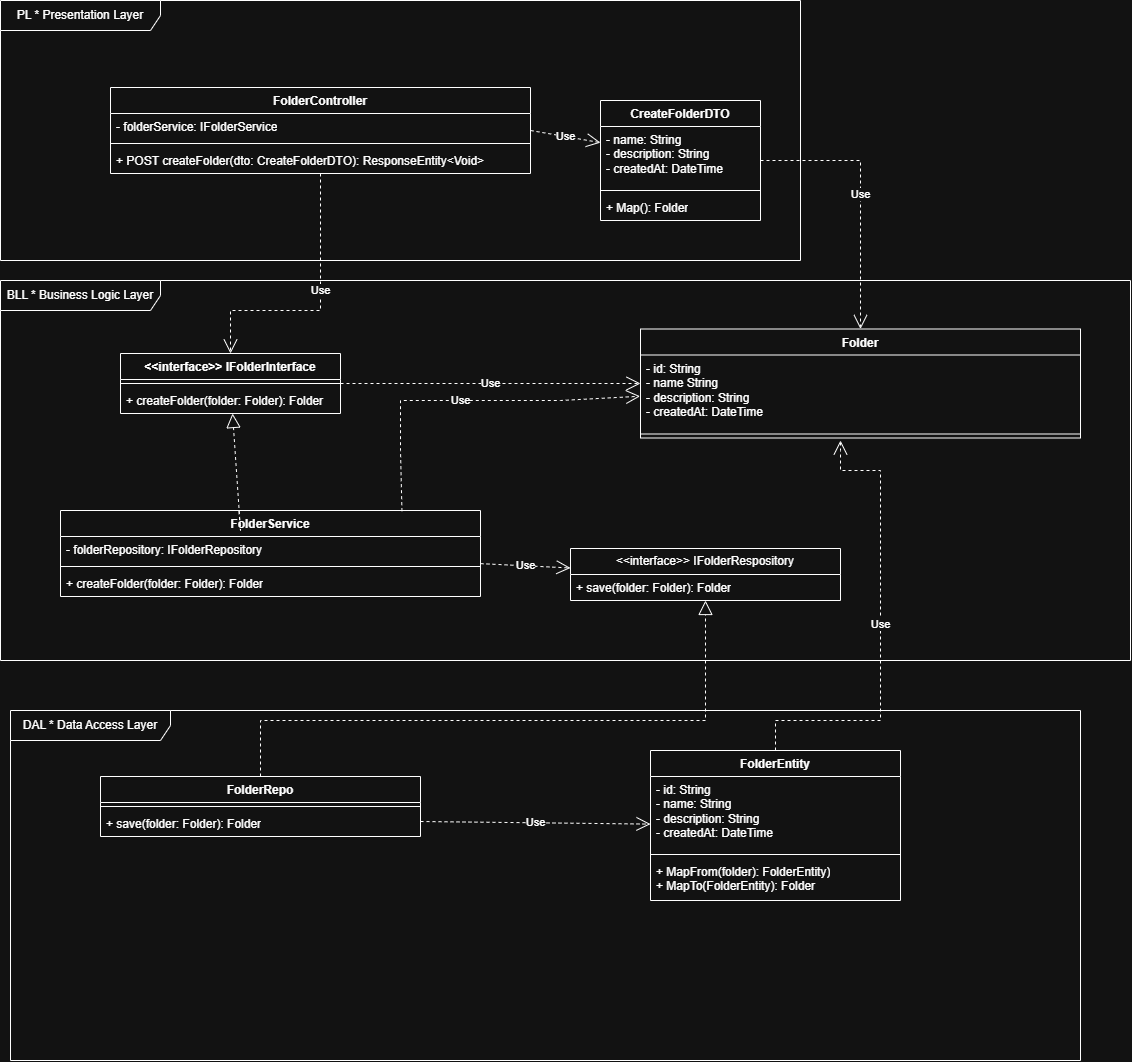

The diagram above was exported from draw.io. Its source (the exported page's mxGraphModel, read from the mxfile embedded in the PNG):
<mxGraphModel dx="2054" dy="1109" grid="1" gridSize="10" guides="1" tooltips="1" connect="1" arrows="1" fold="1" page="1" pageScale="1" pageWidth="850" pageHeight="1100" math="0" shadow="0">
  <root>
    <mxCell id="0" />
    <mxCell id="1" parent="0" />
    <mxCell id="2TRARTyRVOvrosfbnUJp-9" parent="1" style="shape=umlFrame;whiteSpace=wrap;html=1;pointerEvents=0;recursiveResize=0;container=1;collapsible=0;width=160;" value="PL * Presentation Layer" vertex="1">
      <mxGeometry height="260" width="800" x="40" y="10" as="geometry" />
    </mxCell>
    <mxCell id="2TRARTyRVOvrosfbnUJp-12" parent="2TRARTyRVOvrosfbnUJp-9" style="swimlane;fontStyle=1;align=center;verticalAlign=top;childLayout=stackLayout;horizontal=1;startSize=26;horizontalStack=0;resizeParent=1;resizeParentMax=0;resizeLast=0;collapsible=1;marginBottom=0;whiteSpace=wrap;html=1;" value="FolderController" vertex="1">
      <mxGeometry height="86" width="420" x="110" y="87" as="geometry" />
    </mxCell>
    <mxCell id="2TRARTyRVOvrosfbnUJp-13" parent="2TRARTyRVOvrosfbnUJp-12" style="text;strokeColor=none;fillColor=none;align=left;verticalAlign=top;spacingLeft=4;spacingRight=4;overflow=hidden;rotatable=0;points=[[0,0.5],[1,0.5]];portConstraint=eastwest;whiteSpace=wrap;html=1;" value="- folderService: IFolderService" vertex="1">
      <mxGeometry height="26" width="420" y="26" as="geometry" />
    </mxCell>
    <mxCell id="2TRARTyRVOvrosfbnUJp-14" parent="2TRARTyRVOvrosfbnUJp-12" style="line;strokeWidth=1;fillColor=none;align=left;verticalAlign=middle;spacingTop=-1;spacingLeft=3;spacingRight=3;rotatable=0;labelPosition=right;points=[];portConstraint=eastwest;strokeColor=inherit;" value="" vertex="1">
      <mxGeometry height="8" width="420" y="52" as="geometry" />
    </mxCell>
    <mxCell id="2TRARTyRVOvrosfbnUJp-15" parent="2TRARTyRVOvrosfbnUJp-12" style="text;strokeColor=none;fillColor=none;align=left;verticalAlign=top;spacingLeft=4;spacingRight=4;overflow=hidden;rotatable=0;points=[[0,0.5],[1,0.5]];portConstraint=eastwest;whiteSpace=wrap;html=1;" value="+ POST createFolder(dto: CreateFolderDTO): ResponseEntity&amp;lt;Void&amp;gt;" vertex="1">
      <mxGeometry height="26" width="420" y="60" as="geometry" />
    </mxCell>
    <mxCell id="2TRARTyRVOvrosfbnUJp-38" parent="2TRARTyRVOvrosfbnUJp-9" style="swimlane;fontStyle=1;align=center;verticalAlign=top;childLayout=stackLayout;horizontal=1;startSize=26;horizontalStack=0;resizeParent=1;resizeParentMax=0;resizeLast=0;collapsible=1;marginBottom=0;whiteSpace=wrap;html=1;" value="CreateFolderDTO" vertex="1">
      <mxGeometry height="120" width="160" x="600" y="100" as="geometry" />
    </mxCell>
    <mxCell id="2TRARTyRVOvrosfbnUJp-39" parent="2TRARTyRVOvrosfbnUJp-38" style="text;strokeColor=none;fillColor=none;align=left;verticalAlign=top;spacingLeft=4;spacingRight=4;overflow=hidden;rotatable=0;points=[[0,0.5],[1,0.5]];portConstraint=eastwest;whiteSpace=wrap;html=1;" value="- name: String&lt;div&gt;- description: String&lt;/div&gt;&lt;div&gt;- createdAt: DateTime&lt;/div&gt;" vertex="1">
      <mxGeometry height="60" width="160" y="26" as="geometry" />
    </mxCell>
    <mxCell id="2TRARTyRVOvrosfbnUJp-40" parent="2TRARTyRVOvrosfbnUJp-38" style="line;strokeWidth=1;fillColor=none;align=left;verticalAlign=middle;spacingTop=-1;spacingLeft=3;spacingRight=3;rotatable=0;labelPosition=right;points=[];portConstraint=eastwest;strokeColor=inherit;" value="" vertex="1">
      <mxGeometry height="8" width="160" y="86" as="geometry" />
    </mxCell>
    <mxCell id="2TRARTyRVOvrosfbnUJp-41" parent="2TRARTyRVOvrosfbnUJp-38" style="text;strokeColor=none;fillColor=none;align=left;verticalAlign=top;spacingLeft=4;spacingRight=4;overflow=hidden;rotatable=0;points=[[0,0.5],[1,0.5]];portConstraint=eastwest;whiteSpace=wrap;html=1;" value="+ Map(): Folder" vertex="1">
      <mxGeometry height="26" width="160" y="94" as="geometry" />
    </mxCell>
    <mxCell id="2TRARTyRVOvrosfbnUJp-57" edge="1" parent="2TRARTyRVOvrosfbnUJp-9" source="2TRARTyRVOvrosfbnUJp-12" style="endArrow=open;endSize=12;dashed=1;html=1;rounded=0;exitX=1;exitY=0.5;exitDx=0;exitDy=0;" target="2TRARTyRVOvrosfbnUJp-39" value="Use">
      <mxGeometry relative="1" width="160" as="geometry">
        <mxPoint x="550" y="50" as="sourcePoint" />
        <mxPoint x="710" y="50" as="targetPoint" />
      </mxGeometry>
    </mxCell>
    <mxCell id="2TRARTyRVOvrosfbnUJp-10" parent="1" style="shape=umlFrame;whiteSpace=wrap;html=1;pointerEvents=0;recursiveResize=0;container=1;collapsible=0;width=160;" value="BLL * Business Logic Layer" vertex="1">
      <mxGeometry height="380" width="1130" x="40" y="290" as="geometry" />
    </mxCell>
    <mxCell id="2TRARTyRVOvrosfbnUJp-25" parent="2TRARTyRVOvrosfbnUJp-10" style="swimlane;fontStyle=1;align=center;verticalAlign=top;childLayout=stackLayout;horizontal=1;startSize=26;horizontalStack=0;resizeParent=1;resizeParentMax=0;resizeLast=0;collapsible=1;marginBottom=0;whiteSpace=wrap;html=1;" value="FolderService" vertex="1">
      <mxGeometry height="86" width="420" x="60" y="230" as="geometry" />
    </mxCell>
    <mxCell id="2TRARTyRVOvrosfbnUJp-26" parent="2TRARTyRVOvrosfbnUJp-25" style="text;strokeColor=none;fillColor=none;align=left;verticalAlign=top;spacingLeft=4;spacingRight=4;overflow=hidden;rotatable=0;points=[[0,0.5],[1,0.5]];portConstraint=eastwest;whiteSpace=wrap;html=1;" value="- folderRepository: IFolderRepository" vertex="1">
      <mxGeometry height="26" width="420" y="26" as="geometry" />
    </mxCell>
    <mxCell id="2TRARTyRVOvrosfbnUJp-27" parent="2TRARTyRVOvrosfbnUJp-25" style="line;strokeWidth=1;fillColor=none;align=left;verticalAlign=middle;spacingTop=-1;spacingLeft=3;spacingRight=3;rotatable=0;labelPosition=right;points=[];portConstraint=eastwest;strokeColor=inherit;" value="" vertex="1">
      <mxGeometry height="8" width="420" y="52" as="geometry" />
    </mxCell>
    <mxCell id="2TRARTyRVOvrosfbnUJp-28" parent="2TRARTyRVOvrosfbnUJp-25" style="text;strokeColor=none;fillColor=none;align=left;verticalAlign=top;spacingLeft=4;spacingRight=4;overflow=hidden;rotatable=0;points=[[0,0.5],[1,0.5]];portConstraint=eastwest;whiteSpace=wrap;html=1;" value="+ createFolder(folder: Folder): Folder" vertex="1">
      <mxGeometry height="26" width="420" y="60" as="geometry" />
    </mxCell>
    <mxCell id="2TRARTyRVOvrosfbnUJp-34" parent="2TRARTyRVOvrosfbnUJp-10" style="swimlane;fontStyle=1;align=center;verticalAlign=top;childLayout=stackLayout;horizontal=1;startSize=26;horizontalStack=0;resizeParent=1;resizeParentMax=0;resizeLast=0;collapsible=1;marginBottom=0;whiteSpace=wrap;html=1;" value="&amp;lt;&amp;lt;interface&amp;gt;&amp;gt; IFolderInterface" vertex="1">
      <mxGeometry height="60" width="220" x="120" y="73" as="geometry" />
    </mxCell>
    <mxCell id="2TRARTyRVOvrosfbnUJp-36" parent="2TRARTyRVOvrosfbnUJp-34" style="line;strokeWidth=1;fillColor=none;align=left;verticalAlign=middle;spacingTop=-1;spacingLeft=3;spacingRight=3;rotatable=0;labelPosition=right;points=[];portConstraint=eastwest;strokeColor=inherit;" value="" vertex="1">
      <mxGeometry height="8" width="220" y="26" as="geometry" />
    </mxCell>
    <mxCell id="2TRARTyRVOvrosfbnUJp-37" parent="2TRARTyRVOvrosfbnUJp-34" style="text;strokeColor=none;fillColor=none;align=left;verticalAlign=top;spacingLeft=4;spacingRight=4;overflow=hidden;rotatable=0;points=[[0,0.5],[1,0.5]];portConstraint=eastwest;whiteSpace=wrap;html=1;" value="+ createFolder(folder: Folder): Folder&amp;nbsp;" vertex="1">
      <mxGeometry height="26" width="220" y="34" as="geometry" />
    </mxCell>
    <mxCell id="2TRARTyRVOvrosfbnUJp-21" parent="2TRARTyRVOvrosfbnUJp-10" style="swimlane;fontStyle=1;align=center;verticalAlign=top;childLayout=stackLayout;horizontal=1;startSize=26;horizontalStack=0;resizeParent=1;resizeParentMax=0;resizeLast=0;collapsible=1;marginBottom=0;whiteSpace=wrap;html=1;" value="Folder" vertex="1">
      <mxGeometry height="109" width="440" x="640" y="48.5" as="geometry" />
    </mxCell>
    <mxCell id="2TRARTyRVOvrosfbnUJp-22" parent="2TRARTyRVOvrosfbnUJp-21" style="text;strokeColor=none;fillColor=none;align=left;verticalAlign=top;spacingLeft=4;spacingRight=4;overflow=hidden;rotatable=0;points=[[0,0.5],[1,0.5]];portConstraint=eastwest;whiteSpace=wrap;html=1;" value="- id: String&lt;div&gt;- name String&lt;/div&gt;&lt;div&gt;- description: String&lt;/div&gt;&lt;div&gt;- createdAt: DateTime&lt;/div&gt;" vertex="1">
      <mxGeometry height="75" width="440" y="26" as="geometry" />
    </mxCell>
    <mxCell id="2TRARTyRVOvrosfbnUJp-23" parent="2TRARTyRVOvrosfbnUJp-21" style="line;strokeWidth=1;fillColor=none;align=left;verticalAlign=middle;spacingTop=-1;spacingLeft=3;spacingRight=3;rotatable=0;labelPosition=right;points=[];portConstraint=eastwest;strokeColor=inherit;" value="" vertex="1">
      <mxGeometry height="8" width="440" y="101" as="geometry" />
    </mxCell>
    <mxCell id="2TRARTyRVOvrosfbnUJp-58" edge="1" parent="2TRARTyRVOvrosfbnUJp-10" source="2TRARTyRVOvrosfbnUJp-36" style="endArrow=open;endSize=12;dashed=1;html=1;rounded=0;entryX=0;entryY=0.5;entryDx=0;entryDy=0;" target="2TRARTyRVOvrosfbnUJp-21" value="Use">
      <mxGeometry relative="1" width="160" as="geometry">
        <mxPoint x="330" y="102.5" as="sourcePoint" />
        <mxPoint x="490" y="102.5" as="targetPoint" />
      </mxGeometry>
    </mxCell>
    <mxCell id="2TRARTyRVOvrosfbnUJp-60" edge="1" parent="2TRARTyRVOvrosfbnUJp-10" source="2TRARTyRVOvrosfbnUJp-25" style="endArrow=open;endSize=12;dashed=1;html=1;rounded=0;exitX=0.813;exitY=0.008;exitDx=0;exitDy=0;exitPerimeter=0;entryX=-0.001;entryY=0.55;entryDx=0;entryDy=0;entryPerimeter=0;" target="2TRARTyRVOvrosfbnUJp-22" value="Use">
      <mxGeometry relative="1" width="160" x="-0.0223" as="geometry">
        <Array as="points">
          <mxPoint x="400" y="170" />
          <mxPoint x="400" y="120" />
          <mxPoint x="560" y="120" />
        </Array>
        <mxPoint x="480" y="120" as="sourcePoint" />
        <mxPoint x="830" y="120" as="targetPoint" />
      </mxGeometry>
    </mxCell>
    <mxCell id="2TRARTyRVOvrosfbnUJp-64" edge="1" parent="2TRARTyRVOvrosfbnUJp-10" source="2TRARTyRVOvrosfbnUJp-25" style="endArrow=block;dashed=1;endFill=0;endSize=12;html=1;rounded=0;exitX=0.425;exitY=0.008;exitDx=0;exitDy=0;exitPerimeter=0;" target="2TRARTyRVOvrosfbnUJp-34" value="">
      <mxGeometry relative="1" width="160" x="-0.2323" as="geometry">
        <Array as="points">
          <mxPoint x="240" y="250" />
        </Array>
        <mxPoint x="240" y="200" as="sourcePoint" />
        <mxPoint x="400" y="200" as="targetPoint" />
      </mxGeometry>
    </mxCell>
    <mxCell id="2TRARTyRVOvrosfbnUJp-11" parent="1" style="shape=umlFrame;whiteSpace=wrap;html=1;pointerEvents=0;recursiveResize=0;container=1;collapsible=0;width=160;" value="DAL * Data Access Layer" vertex="1">
      <mxGeometry height="350" width="1070" x="50" y="720" as="geometry" />
    </mxCell>
    <mxCell id="2TRARTyRVOvrosfbnUJp-46" parent="2TRARTyRVOvrosfbnUJp-11" style="swimlane;fontStyle=1;align=center;verticalAlign=top;childLayout=stackLayout;horizontal=1;startSize=26;horizontalStack=0;resizeParent=1;resizeParentMax=0;resizeLast=0;collapsible=1;marginBottom=0;whiteSpace=wrap;html=1;" value="FolderEntity" vertex="1">
      <mxGeometry height="150" width="250" x="640" y="40" as="geometry" />
    </mxCell>
    <mxCell id="2TRARTyRVOvrosfbnUJp-47" parent="2TRARTyRVOvrosfbnUJp-46" style="text;strokeColor=none;fillColor=none;align=left;verticalAlign=top;spacingLeft=4;spacingRight=4;overflow=hidden;rotatable=0;points=[[0,0.5],[1,0.5]];portConstraint=eastwest;whiteSpace=wrap;html=1;" value="- id: String&lt;div&gt;- name: String&lt;/div&gt;&lt;div&gt;- description: String&lt;/div&gt;&lt;div&gt;- createdAt: DateTime&lt;/div&gt;" vertex="1">
      <mxGeometry height="74" width="250" y="26" as="geometry" />
    </mxCell>
    <mxCell id="2TRARTyRVOvrosfbnUJp-48" parent="2TRARTyRVOvrosfbnUJp-46" style="line;strokeWidth=1;fillColor=none;align=left;verticalAlign=middle;spacingTop=-1;spacingLeft=3;spacingRight=3;rotatable=0;labelPosition=right;points=[];portConstraint=eastwest;strokeColor=inherit;" value="" vertex="1">
      <mxGeometry height="8" width="250" y="100" as="geometry" />
    </mxCell>
    <mxCell id="2TRARTyRVOvrosfbnUJp-49" parent="2TRARTyRVOvrosfbnUJp-46" style="text;strokeColor=none;fillColor=none;align=left;verticalAlign=top;spacingLeft=4;spacingRight=4;overflow=hidden;rotatable=0;points=[[0,0.5],[1,0.5]];portConstraint=eastwest;whiteSpace=wrap;html=1;" value="+ MapFrom(folder): FolderEntity)&lt;div&gt;+ MapTo(FolderEntity): Folder&lt;/div&gt;" vertex="1">
      <mxGeometry height="42" width="250" y="108" as="geometry" />
    </mxCell>
    <mxCell id="2TRARTyRVOvrosfbnUJp-50" parent="2TRARTyRVOvrosfbnUJp-11" style="swimlane;fontStyle=1;align=center;verticalAlign=top;childLayout=stackLayout;horizontal=1;startSize=26;horizontalStack=0;resizeParent=1;resizeParentMax=0;resizeLast=0;collapsible=1;marginBottom=0;whiteSpace=wrap;html=1;" value="FolderRepo" vertex="1">
      <mxGeometry height="60" width="320" x="90" y="66" as="geometry" />
    </mxCell>
    <mxCell id="2TRARTyRVOvrosfbnUJp-52" parent="2TRARTyRVOvrosfbnUJp-50" style="line;strokeWidth=1;fillColor=none;align=left;verticalAlign=middle;spacingTop=-1;spacingLeft=3;spacingRight=3;rotatable=0;labelPosition=right;points=[];portConstraint=eastwest;strokeColor=inherit;" value="" vertex="1">
      <mxGeometry height="8" width="320" y="26" as="geometry" />
    </mxCell>
    <mxCell id="2TRARTyRVOvrosfbnUJp-53" parent="2TRARTyRVOvrosfbnUJp-50" style="text;strokeColor=none;fillColor=none;align=left;verticalAlign=top;spacingLeft=4;spacingRight=4;overflow=hidden;rotatable=0;points=[[0,0.5],[1,0.5]];portConstraint=eastwest;whiteSpace=wrap;html=1;" value="+ save(folder: Folder): Folder" vertex="1">
      <mxGeometry height="26" width="320" y="34" as="geometry" />
    </mxCell>
    <mxCell id="2TRARTyRVOvrosfbnUJp-54" edge="1" parent="2TRARTyRVOvrosfbnUJp-11" source="2TRARTyRVOvrosfbnUJp-50" style="endArrow=open;endSize=12;dashed=1;html=1;rounded=0;exitX=1;exitY=0.75;exitDx=0;exitDy=0;" target="2TRARTyRVOvrosfbnUJp-46" value="Use">
      <mxGeometry relative="1" width="160" as="geometry">
        <mxPoint x="530" y="90" as="sourcePoint" />
        <mxPoint x="690" y="90" as="targetPoint" />
      </mxGeometry>
    </mxCell>
    <mxCell id="2TRARTyRVOvrosfbnUJp-42" parent="1" style="swimlane;fontStyle=0;childLayout=stackLayout;horizontal=1;startSize=26;fillColor=none;horizontalStack=0;resizeParent=1;resizeParentMax=0;resizeLast=0;collapsible=1;marginBottom=0;whiteSpace=wrap;html=1;" value="&amp;lt;&amp;lt;interface&amp;gt;&amp;gt; IFolderRespository" vertex="1">
      <mxGeometry height="52" width="270" x="610" y="558" as="geometry" />
    </mxCell>
    <mxCell id="2TRARTyRVOvrosfbnUJp-43" parent="2TRARTyRVOvrosfbnUJp-42" style="text;strokeColor=none;fillColor=none;align=left;verticalAlign=top;spacingLeft=4;spacingRight=4;overflow=hidden;rotatable=0;points=[[0,0.5],[1,0.5]];portConstraint=eastwest;whiteSpace=wrap;html=1;" value="+ save(folder: Folder): Folder" vertex="1">
      <mxGeometry height="26" width="270" y="26" as="geometry" />
    </mxCell>
    <mxCell id="2TRARTyRVOvrosfbnUJp-55" edge="1" parent="1" source="2TRARTyRVOvrosfbnUJp-50" style="endArrow=block;dashed=1;endFill=0;endSize=12;html=1;rounded=0;exitX=0.5;exitY=0;exitDx=0;exitDy=0;" target="2TRARTyRVOvrosfbnUJp-42" value="">
      <mxGeometry relative="1" width="160" x="0.0231" as="geometry">
        <Array as="points">
          <mxPoint x="300" y="750" />
          <mxPoint x="300" y="730" />
          <mxPoint x="400" y="730" />
          <mxPoint x="510" y="730" />
          <mxPoint x="630" y="730" />
          <mxPoint x="745" y="730" />
        </Array>
        <mxPoint x="580" y="810" as="sourcePoint" />
        <mxPoint x="740" y="810" as="targetPoint" />
      </mxGeometry>
    </mxCell>
    <mxCell id="2TRARTyRVOvrosfbnUJp-56" edge="1" parent="1" source="2TRARTyRVOvrosfbnUJp-46" style="endArrow=open;endSize=12;dashed=1;html=1;rounded=0;" value="Use">
      <mxGeometry relative="1" width="160" x="0.0152" as="geometry">
        <Array as="points">
          <mxPoint x="815" y="730" />
          <mxPoint x="920" y="730" />
          <mxPoint x="920" y="600" />
          <mxPoint x="920" y="520" />
          <mxPoint x="920" y="480" />
          <mxPoint x="880" y="480" />
          <mxPoint x="880" y="460" />
        </Array>
        <mxPoint x="580" y="600" as="sourcePoint" />
        <mxPoint x="880" y="450" as="targetPoint" />
      </mxGeometry>
    </mxCell>
    <mxCell id="2TRARTyRVOvrosfbnUJp-66" edge="1" parent="1" source="2TRARTyRVOvrosfbnUJp-38" style="endArrow=open;endSize=12;dashed=1;html=1;rounded=0;" target="2TRARTyRVOvrosfbnUJp-21" value="Use">
      <mxGeometry relative="1" width="160" as="geometry">
        <Array as="points">
          <mxPoint x="900" y="170" />
        </Array>
        <mxPoint x="1200" y="160" as="sourcePoint" />
        <mxPoint x="1360" y="160" as="targetPoint" />
      </mxGeometry>
    </mxCell>
    <mxCell id="2TRARTyRVOvrosfbnUJp-67" edge="1" parent="1" source="2TRARTyRVOvrosfbnUJp-12" style="endArrow=open;endSize=12;dashed=1;html=1;rounded=0;" target="2TRARTyRVOvrosfbnUJp-34" value="Use">
      <mxGeometry relative="1" width="160" x="-0.1333" as="geometry">
        <mxPoint as="offset" />
        <Array as="points">
          <mxPoint x="360" y="320" />
          <mxPoint x="270" y="320" />
        </Array>
        <mxPoint x="1170" y="160" as="sourcePoint" />
        <mxPoint x="1330" y="160" as="targetPoint" />
      </mxGeometry>
    </mxCell>
    <mxCell id="2TRARTyRVOvrosfbnUJp-68" edge="1" parent="1" source="2TRARTyRVOvrosfbnUJp-25" style="endArrow=open;endSize=12;dashed=1;html=1;rounded=0;" target="2TRARTyRVOvrosfbnUJp-42" value="Use">
      <mxGeometry relative="1" width="160" as="geometry">
        <mxPoint x="1180" y="210" as="sourcePoint" />
        <mxPoint x="1340" y="210" as="targetPoint" />
      </mxGeometry>
    </mxCell>
  </root>
</mxGraphModel>